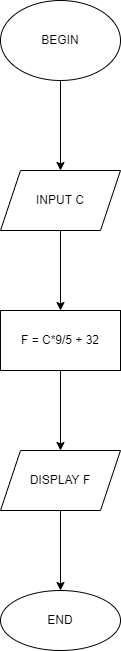

The diagram above was exported from draw.io. Its source (the exported page's mxGraphModel, read from the mxfile embedded in the PNG):
<mxGraphModel dx="868" dy="450" grid="1" gridSize="10" guides="1" tooltips="1" connect="1" arrows="1" fold="1" page="1" pageScale="1" pageWidth="827" pageHeight="1169" math="0" shadow="0">
  <root>
    <mxCell id="0" />
    <mxCell id="1" parent="0" />
    <mxCell id="2EJrLq2eefOkiV9SCtum-3" value="" style="edgeStyle=orthogonalEdgeStyle;rounded=0;orthogonalLoop=1;jettySize=auto;html=1;" parent="1" source="2EJrLq2eefOkiV9SCtum-1" target="2EJrLq2eefOkiV9SCtum-2" edge="1">
      <mxGeometry relative="1" as="geometry" />
    </mxCell>
    <mxCell id="2EJrLq2eefOkiV9SCtum-1" value="BEGIN" style="ellipse;whiteSpace=wrap;html=1;" parent="1" vertex="1">
      <mxGeometry x="270" y="310" width="120" height="80" as="geometry" />
    </mxCell>
    <mxCell id="2EJrLq2eefOkiV9SCtum-5" value="" style="edgeStyle=orthogonalEdgeStyle;rounded=0;orthogonalLoop=1;jettySize=auto;html=1;" parent="1" source="2EJrLq2eefOkiV9SCtum-2" target="2EJrLq2eefOkiV9SCtum-4" edge="1">
      <mxGeometry relative="1" as="geometry" />
    </mxCell>
    <mxCell id="2EJrLq2eefOkiV9SCtum-2" value="INPUT C" style="shape=parallelogram;perimeter=parallelogramPerimeter;whiteSpace=wrap;html=1;fixedSize=1;" parent="1" vertex="1">
      <mxGeometry x="270" y="480" width="120" height="60" as="geometry" />
    </mxCell>
    <mxCell id="2EJrLq2eefOkiV9SCtum-7" value="" style="edgeStyle=orthogonalEdgeStyle;rounded=0;orthogonalLoop=1;jettySize=auto;html=1;" parent="1" source="2EJrLq2eefOkiV9SCtum-4" target="2EJrLq2eefOkiV9SCtum-6" edge="1">
      <mxGeometry relative="1" as="geometry" />
    </mxCell>
    <mxCell id="2EJrLq2eefOkiV9SCtum-4" value="F = C*9/5 + 32" style="whiteSpace=wrap;html=1;" parent="1" vertex="1">
      <mxGeometry x="270" y="620" width="120" height="60" as="geometry" />
    </mxCell>
    <mxCell id="2EJrLq2eefOkiV9SCtum-9" value="" style="edgeStyle=orthogonalEdgeStyle;rounded=0;orthogonalLoop=1;jettySize=auto;html=1;" parent="1" source="2EJrLq2eefOkiV9SCtum-6" target="2EJrLq2eefOkiV9SCtum-8" edge="1">
      <mxGeometry relative="1" as="geometry" />
    </mxCell>
    <mxCell id="2EJrLq2eefOkiV9SCtum-6" value="DISPLAY F" style="shape=parallelogram;perimeter=parallelogramPerimeter;whiteSpace=wrap;html=1;fixedSize=1;" parent="1" vertex="1">
      <mxGeometry x="270" y="760" width="120" height="60" as="geometry" />
    </mxCell>
    <mxCell id="2EJrLq2eefOkiV9SCtum-8" value="END" style="ellipse;whiteSpace=wrap;html=1;" parent="1" vertex="1">
      <mxGeometry x="270" y="900" width="120" height="60" as="geometry" />
    </mxCell>
  </root>
</mxGraphModel>